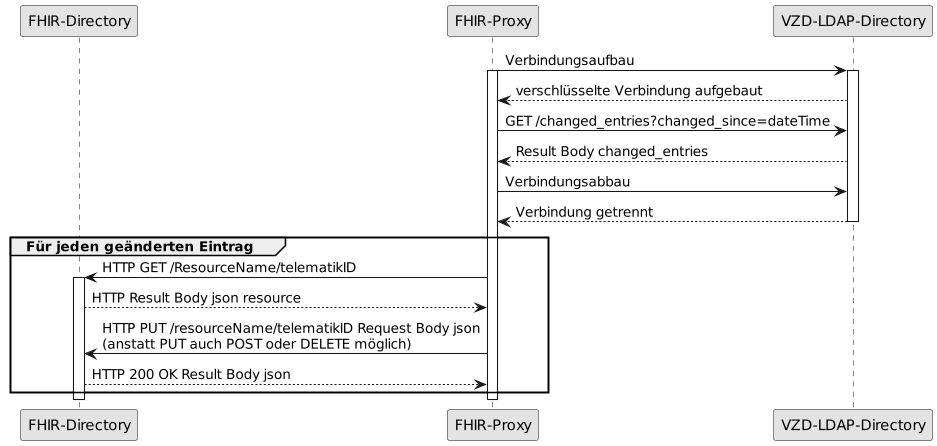

The diagram above was rendered by PlantUML. Its source (embedded in the PNG):
@startuml SequenceDiagram.FHIR-Directory.sync
skinparam dpi 100
skinparam WrapWidth 200
skinparam monochrome true

'title "FHIR-Directory, Sequenzdiagram Aktualisierung der Basiseinträge'
participant fd as "FHIR-Directory"
participant fp as "FHIR-Proxy"
participant ld as "VZD-LDAP-Directory"

fp -> ld: Verbindungsaufbau
activate fp
activate ld
ld --> fp: verschlüsselte Verbindung aufgebaut
fp -> ld: GET /changed_entries?changed_since=dateTime
ld --> fp: Result Body changed_entries
fp -> ld: Verbindungsabbau
ld --> fp: Verbindung getrennt
deactivate ld
group Für jeden geänderten Eintrag
fp -> fd: HTTP GET /ResourceName/telematikID
activate fd
fd --> fp: HTTP Result Body json resource
fp -> fd: HTTP PUT /resourceName/telematikID Request Body json\n(anstatt PUT auch POST oder DELETE möglich)
fd --> fp: HTTP 200 OK Result Body json
end
deactivate fp
deactivate fd
@enduml